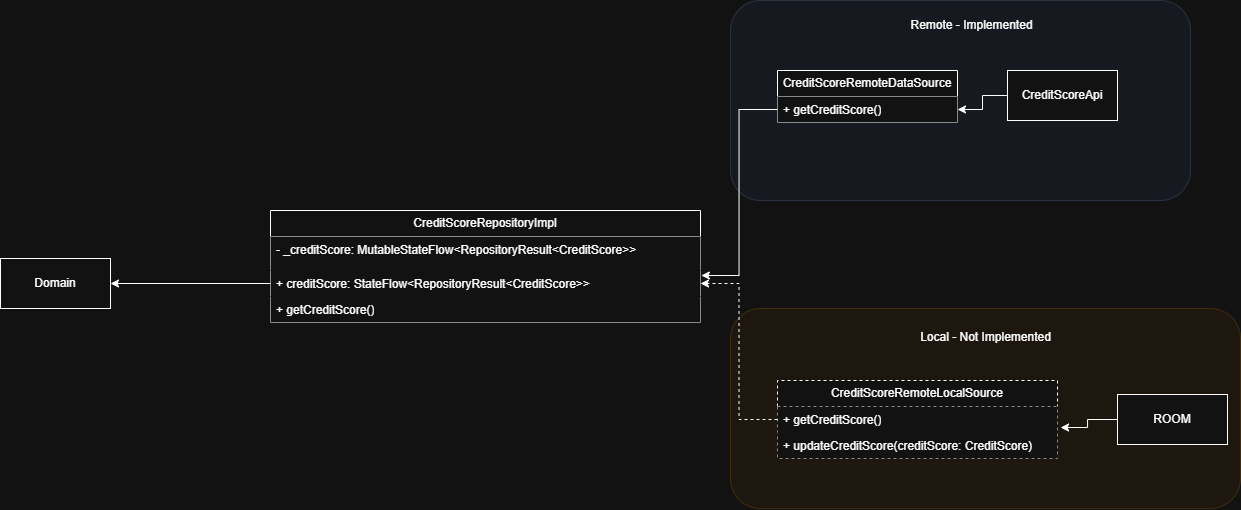

The diagram above was exported from draw.io. Its source (the exported page's mxGraphModel, read from the mxfile embedded in the PNG):
<mxGraphModel dx="2336" dy="777" grid="1" gridSize="10" guides="1" tooltips="1" connect="1" arrows="1" fold="1" page="1" pageScale="1" pageWidth="827" pageHeight="1169" math="0" shadow="0">
  <root>
    <mxCell id="0" />
    <mxCell id="1" parent="0" />
    <mxCell id="paCFkKlRA_QtmxM-UOAn-27" value="" style="rounded=1;whiteSpace=wrap;html=1;fillColor=#ffe6cc;strokeColor=#d79b00;opacity=30;" vertex="1" parent="1">
      <mxGeometry x="70" y="668" width="510" height="200" as="geometry" />
    </mxCell>
    <mxCell id="paCFkKlRA_QtmxM-UOAn-26" value="" style="rounded=1;whiteSpace=wrap;html=1;fillColor=#dae8fc;strokeColor=#6c8ebf;opacity=30;" vertex="1" parent="1">
      <mxGeometry x="70" y="360" width="460" height="200" as="geometry" />
    </mxCell>
    <mxCell id="paCFkKlRA_QtmxM-UOAn-5" value="CreditScoreRepositoryImpl" style="swimlane;fontStyle=0;childLayout=stackLayout;horizontal=1;startSize=26;fillColor=default;horizontalStack=0;resizeParent=1;resizeParentMax=0;resizeLast=0;collapsible=1;marginBottom=0;whiteSpace=wrap;html=1;" vertex="1" parent="1">
      <mxGeometry x="-390" y="570" width="430" height="112" as="geometry" />
    </mxCell>
    <mxCell id="paCFkKlRA_QtmxM-UOAn-6" value="- _creditScore: MutableStateFlow&amp;lt;RepositoryResult&amp;lt;CreditScore&amp;gt;&amp;gt;" style="text;strokeColor=none;fillColor=default;align=left;verticalAlign=top;spacingLeft=4;spacingRight=4;overflow=hidden;rotatable=0;points=[[0,0.5],[1,0.5]];portConstraint=eastwest;whiteSpace=wrap;html=1;" vertex="1" parent="paCFkKlRA_QtmxM-UOAn-5">
      <mxGeometry y="26" width="430" height="34" as="geometry" />
    </mxCell>
    <mxCell id="paCFkKlRA_QtmxM-UOAn-7" value="+ creditScore: StateFlow&amp;lt;RepositoryResult&amp;lt;CreditScore&amp;gt;&amp;gt;" style="text;strokeColor=none;fillColor=default;align=left;verticalAlign=top;spacingLeft=4;spacingRight=4;overflow=hidden;rotatable=0;points=[[0,0.5],[1,0.5]];portConstraint=eastwest;whiteSpace=wrap;html=1;" vertex="1" parent="paCFkKlRA_QtmxM-UOAn-5">
      <mxGeometry y="60" width="430" height="26" as="geometry" />
    </mxCell>
    <mxCell id="paCFkKlRA_QtmxM-UOAn-9" value="+&amp;nbsp;getCreditScore()" style="text;strokeColor=none;fillColor=default;align=left;verticalAlign=top;spacingLeft=4;spacingRight=4;overflow=hidden;rotatable=0;points=[[0,0.5],[1,0.5]];portConstraint=eastwest;whiteSpace=wrap;html=1;" vertex="1" parent="paCFkKlRA_QtmxM-UOAn-5">
      <mxGeometry y="86" width="430" height="26" as="geometry" />
    </mxCell>
    <mxCell id="paCFkKlRA_QtmxM-UOAn-10" value="CreditScoreRemoteDataSource" style="swimlane;fontStyle=0;childLayout=stackLayout;horizontal=1;startSize=26;fillColor=default;horizontalStack=0;resizeParent=1;resizeParentMax=0;resizeLast=0;collapsible=1;marginBottom=0;whiteSpace=wrap;html=1;" vertex="1" parent="1">
      <mxGeometry x="117" y="430" width="180" height="52" as="geometry" />
    </mxCell>
    <mxCell id="paCFkKlRA_QtmxM-UOAn-11" value="+ getCreditScore()" style="text;align=left;verticalAlign=top;spacingLeft=4;spacingRight=4;overflow=hidden;rotatable=0;points=[[0,0.5],[1,0.5]];portConstraint=eastwest;whiteSpace=wrap;html=1;fillColor=default;" vertex="1" parent="paCFkKlRA_QtmxM-UOAn-10">
      <mxGeometry y="26" width="180" height="26" as="geometry" />
    </mxCell>
    <mxCell id="paCFkKlRA_QtmxM-UOAn-14" style="edgeStyle=orthogonalEdgeStyle;rounded=0;orthogonalLoop=1;jettySize=auto;html=1;entryX=1.002;entryY=0.192;entryDx=0;entryDy=0;entryPerimeter=0;" edge="1" parent="1" source="paCFkKlRA_QtmxM-UOAn-11" target="paCFkKlRA_QtmxM-UOAn-7">
      <mxGeometry relative="1" as="geometry" />
    </mxCell>
    <mxCell id="paCFkKlRA_QtmxM-UOAn-15" value="CreditScoreRemoteLocalSource" style="swimlane;fontStyle=0;childLayout=stackLayout;horizontal=1;startSize=26;fillColor=default;horizontalStack=0;resizeParent=1;resizeParentMax=0;resizeLast=0;collapsible=1;marginBottom=0;whiteSpace=wrap;html=1;dashed=1;" vertex="1" parent="1">
      <mxGeometry x="117" y="740" width="280" height="78" as="geometry" />
    </mxCell>
    <mxCell id="paCFkKlRA_QtmxM-UOAn-16" value="+ getCreditScore()" style="text;strokeColor=none;fillColor=default;align=left;verticalAlign=top;spacingLeft=4;spacingRight=4;overflow=hidden;rotatable=0;points=[[0,0.5],[1,0.5]];portConstraint=eastwest;whiteSpace=wrap;html=1;" vertex="1" parent="paCFkKlRA_QtmxM-UOAn-15">
      <mxGeometry y="26" width="280" height="26" as="geometry" />
    </mxCell>
    <mxCell id="paCFkKlRA_QtmxM-UOAn-18" value="+ updateCreditScore(creditScore: CreditScore)" style="text;strokeColor=none;fillColor=default;align=left;verticalAlign=top;spacingLeft=4;spacingRight=4;overflow=hidden;rotatable=0;points=[[0,0.5],[1,0.5]];portConstraint=eastwest;whiteSpace=wrap;html=1;" vertex="1" parent="paCFkKlRA_QtmxM-UOAn-15">
      <mxGeometry y="52" width="280" height="26" as="geometry" />
    </mxCell>
    <mxCell id="paCFkKlRA_QtmxM-UOAn-17" style="edgeStyle=orthogonalEdgeStyle;rounded=0;orthogonalLoop=1;jettySize=auto;html=1;entryX=1;entryY=0.5;entryDx=0;entryDy=0;dashed=1;" edge="1" parent="1" source="paCFkKlRA_QtmxM-UOAn-16" target="paCFkKlRA_QtmxM-UOAn-7">
      <mxGeometry relative="1" as="geometry" />
    </mxCell>
    <mxCell id="paCFkKlRA_QtmxM-UOAn-20" style="edgeStyle=orthogonalEdgeStyle;rounded=0;orthogonalLoop=1;jettySize=auto;html=1;entryX=1;entryY=0.75;entryDx=0;entryDy=0;" edge="1" parent="1" source="paCFkKlRA_QtmxM-UOAn-19" target="paCFkKlRA_QtmxM-UOAn-10">
      <mxGeometry relative="1" as="geometry" />
    </mxCell>
    <mxCell id="paCFkKlRA_QtmxM-UOAn-19" value="CreditScoreApi" style="html=1;whiteSpace=wrap;" vertex="1" parent="1">
      <mxGeometry x="347" y="430" width="110" height="50" as="geometry" />
    </mxCell>
    <mxCell id="paCFkKlRA_QtmxM-UOAn-21" value="ROOM" style="html=1;whiteSpace=wrap;" vertex="1" parent="1">
      <mxGeometry x="457" y="754" width="110" height="50" as="geometry" />
    </mxCell>
    <mxCell id="paCFkKlRA_QtmxM-UOAn-22" style="edgeStyle=orthogonalEdgeStyle;rounded=0;orthogonalLoop=1;jettySize=auto;html=1;entryX=1.011;entryY=0.808;entryDx=0;entryDy=0;entryPerimeter=0;" edge="1" parent="1" source="paCFkKlRA_QtmxM-UOAn-21" target="paCFkKlRA_QtmxM-UOAn-16">
      <mxGeometry relative="1" as="geometry" />
    </mxCell>
    <mxCell id="paCFkKlRA_QtmxM-UOAn-23" value="Domain" style="html=1;whiteSpace=wrap;" vertex="1" parent="1">
      <mxGeometry x="-660" y="618" width="110" height="50" as="geometry" />
    </mxCell>
    <mxCell id="paCFkKlRA_QtmxM-UOAn-24" style="edgeStyle=orthogonalEdgeStyle;rounded=0;orthogonalLoop=1;jettySize=auto;html=1;entryX=1;entryY=0.5;entryDx=0;entryDy=0;" edge="1" parent="1" source="paCFkKlRA_QtmxM-UOAn-7" target="paCFkKlRA_QtmxM-UOAn-23">
      <mxGeometry relative="1" as="geometry" />
    </mxCell>
    <mxCell id="paCFkKlRA_QtmxM-UOAn-28" value="Local - Not Implemented" style="text;html=1;align=center;verticalAlign=middle;whiteSpace=wrap;rounded=0;" vertex="1" parent="1">
      <mxGeometry x="253.5" y="682" width="143" height="30" as="geometry" />
    </mxCell>
    <mxCell id="paCFkKlRA_QtmxM-UOAn-29" value="Remote - Implemented" style="text;html=1;align=center;verticalAlign=middle;whiteSpace=wrap;rounded=0;" vertex="1" parent="1">
      <mxGeometry x="240" y="370" width="143" height="30" as="geometry" />
    </mxCell>
  </root>
</mxGraphModel>